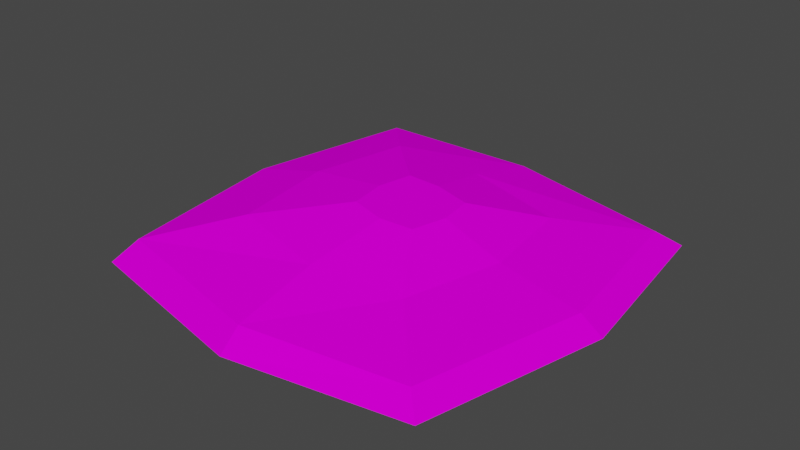 # Source: Bloco_quebravel_quebrado.blend  (saved by Blender 3.2.14; exported with 4.5.12 LTS)
import bpy
from mathutils import Matrix  # noqa: F401  (used for matrix-valued properties, if any)

bpy.ops.wm.read_factory_settings(use_empty=True)
scene = bpy.context.scene
scene.name = 'Scene'

# ---- collections
col_collection = bpy.data.collections.new('Collection'); scene.collection.children.link(col_collection)

# ---- images (referenced by path relative to the original .blend; pixels are not part of the script)
import os
ASSET_DIR = os.environ.get("B2B_ASSET_DIR", "")  # directory of the original .blend (textures are referenced by path, not embedded)
HERE = os.path.dirname(os.path.abspath(__file__))  # packed textures are extracted next to this script under _unpacked/

def load_image(name, relpath, width, height, colorspace="sRGB"):
    """Load a texture the original file referenced (path relative to the .blend, or extracted next to this script)."""
    p = next((c for c in (os.path.join(HERE, relpath), os.path.join(ASSET_DIR, relpath)) if relpath and os.path.exists(c)), "")
    if p:
        img = bpy.data.images.load(p, check_existing=True)
        img.name = name
    else:  # same state as the original file: an image datablock whose file is absent (Cycles renders it pink)
        img = bpy.data.images.new(name, width, height)
        img.source = "FILE"
        img.filepath = "//" + (relpath or name)
    img.colorspace_settings.name = colorspace
    return img
img_atlas_de_texturas_v3_png = load_image('Atlas de Texturas v3.png', 'Atlas de Texturas v3.png', 1024, 1024, 'sRGB')

# ---- materials (node trees are filled in below, after node groups)
mat_atlas = bpy.data.materials.new('Atlas')
mat_atlas.use_transparent_shadow = False

# ---- material node trees
mat_atlas.use_nodes = True; mat_atlas.node_tree.nodes.clear()
_N = mat_atlas.node_tree.nodes; _L = mat_atlas.node_tree.links
n0 = _N.new('ShaderNodeOutputMaterial'); n0.name = 'Material Output'; n0.location = (300, 300)
n1 = _N.new('ShaderNodeBsdfPrincipled'); n1.name = 'Principled BSDF'; n1.location = (10, 300)
n1.distribution = 'GGX'
n1.subsurface_method = 'RANDOM_WALK_SKIN'
n1.inputs[3].default_value = 1.45
n1.inputs[13].default_value = 0.0
n1.inputs[27].default_value = (0.0, 0.0, 0.0, 1.0)
n1.inputs[28].default_value = 1.0
n2 = _N.new('ShaderNodeTexImage'); n2.name = 'Image Texture'; n2.location = (-258, 295)
n2.image = img_atlas_de_texturas_v3_png
_L.new(n1.outputs[0], n0.inputs[0])
_L.new(n2.outputs[0], n1.inputs[0])
n0.is_active_output = True

# ---- world
world_world = bpy.data.worlds.new('World'); scene.world = world_world
world_world.use_nodes = True; world_world.node_tree.nodes.clear()
_N = world_world.node_tree.nodes; _L = world_world.node_tree.links
n0 = _N.new('ShaderNodeOutputWorld'); n0.name = 'World Output'; n0.location = (300, 300)
n1 = _N.new('ShaderNodeBackground'); n1.name = 'Background'; n1.location = (10, 300)
n1.inputs[0].default_value = (0.05088, 0.05088, 0.05088, 1.0)
_L.new(n1.outputs[0], n0.inputs[0])
n0.is_active_output = True
world_world.color = (0.05088, 0.05088, 0.05088)
world_world.use_sun_shadow = False
world_world.sun_shadow_jitter_overblur = 0.0

# ---- meshes
me_cube_021 = bpy.data.meshes.new('Cube.021')
me_cube_021.from_pydata([(-0.4044, 0.4868, 0.2133), (0.4891, 0.4163, 0.1473), (0.4399, -0.5069, 0.151), (-0.4243, -0.4775, 0.2147), (0.01895, 0.5172, 0.182), (0.03164, -0.5785, 0.1811), (-0.49, 0.01711, 0.2196), (0.549, -0.03648, 0.1429), (0.2482, 0.1286, 0.2506), (0.2696, -0.03271, 0.2491), (-0.0771, -0.1898, 0.2746), (-0.1005, -0.01362, 0.2764), (0.2307, -0.2002, 0.2519), (0.08529, -0.2257, 0.2627), (-0.07003, 0.1537, 0.2741), (0.08077, 0.1645, 0.263), (-0.7234, 0.844, 0.1104), (0.9209, 0.8073, 0.0001342), (1.038, -0.05527, -8.941e-08), (-0.8735, 0.0375, 0.1142), (-0.7613, -0.789, 0.1113), (-0.857, -0.8691, 0.001669), (-0.9813, 0.0368, 0.001741), (0.02796, -0.9594, 0.09105), (0.7454, -0.8354, 0.07281), (0.8322, -0.9185, 0.0002428), (0.02461, -1.057, 0.001024), (0.9315, -0.04846, 0.06792), (0.8268, 0.7278, 0.07061), (-0.8125, 0.9339, 0.001647), (0.03987, 0.9921, 0.00104), (0.02947, 0.8963, 0.09162)], [], [(31, 28, 17, 30), (23, 20, 21, 26), (24, 23, 26, 25), (16, 31, 30, 29), (19, 16, 29, 22), (27, 24, 25, 18), (5, 2, 12, 13), (28, 27, 18, 17), (20, 19, 22, 21), (8, 15, 14, 11, 10, 13, 12, 9), (7, 1, 8, 9), (3, 5, 13, 10), (1, 4, 15, 8), (4, 0, 14, 15), (6, 3, 10, 11), (2, 7, 9, 12), (0, 6, 11, 14), (4, 1, 28, 31), (5, 3, 20, 23), (2, 5, 23, 24), (0, 4, 31, 16), (6, 0, 16, 19), (7, 2, 24, 27), (1, 7, 27, 28), (3, 6, 19, 20)])
_uv = me_cube_021.uv_layers.new(name='UVMap')
_uv.uv.foreach_set('vector', [0.8247, 0.2781, 0.8521, 0.2723, 0.8609, 0.2802, 0.8251, 0.2877, 0.8246, 0.2141, 0.7974, 0.22, 0.7886, 0.212, 0.8245, 0.2044, 0.8493, 0.2184, 0.8246, 0.2141, 0.8245, 0.2044, 0.8573, 0.21, 0.7987, 0.2763, 0.8247, 0.2781, 0.8251, 0.2877, 0.7904, 0.2854, 0.7936, 0.2485, 0.7987, 0.2763, 0.7904, 0.2854, 0.7836, 0.2489, 0.8557, 0.2455, 0.8493, 0.2184, 0.8573, 0.21, 0.8657, 0.2451, 0.8248, 0.2239, 0.8414, 0.2268, 0.8329, 0.2392, 0.8269, 0.2382, 0.8521, 0.2723, 0.8557, 0.2455, 0.8657, 0.2451, 0.8609, 0.2802, 0.7974, 0.22, 0.7936, 0.2485, 0.7836, 0.2489, 0.7886, 0.212, 0.8336, 0.2526, 0.8268, 0.2541, 0.8206, 0.2536, 0.8194, 0.2468, 0.8203, 0.2397, 0.8269, 0.2382, 0.8329, 0.2392, 0.8344, 0.2461, 0.8458, 0.2459, 0.8434, 0.2643, 0.8336, 0.2526, 0.8344, 0.2461, 0.8062, 0.228, 0.8248, 0.2239, 0.8269, 0.2382, 0.8203, 0.2397, 0.8434, 0.2643, 0.8242, 0.2684, 0.8268, 0.2541, 0.8336, 0.2526, 0.8242, 0.2684, 0.807, 0.2672, 0.8206, 0.2536, 0.8268, 0.2541, 0.8035, 0.2481, 0.8062, 0.228, 0.8203, 0.2397, 0.8194, 0.2468, 0.8414, 0.2268, 0.8458, 0.2459, 0.8344, 0.2461, 0.8329, 0.2392, 0.807, 0.2672, 0.8035, 0.2481, 0.8194, 0.2468, 0.8206, 0.2536, 0.8242, 0.2684, 0.8434, 0.2643, 0.8521, 0.2723, 0.8247, 0.2781, 0.8248, 0.2239, 0.8062, 0.228, 0.7974, 0.22, 0.8246, 0.2141, 0.8414, 0.2268, 0.8248, 0.2239, 0.8246, 0.2141, 0.8493, 0.2184, 0.807, 0.2672, 0.8242, 0.2684, 0.8247, 0.2781, 0.7987, 0.2763, 0.8035, 0.2481, 0.807, 0.2672, 0.7987, 0.2763, 0.7936, 0.2485, 0.8458, 0.2459, 0.8414, 0.2268, 0.8493, 0.2184, 0.8557, 0.2455, 0.8434, 0.2643, 0.8458, 0.2459, 0.8557, 0.2455, 0.8521, 0.2723, 0.8062, 0.228, 0.8035, 0.2481, 0.7936, 0.2485, 0.7974, 0.22])
me_cube_021.materials.append(mat_atlas)
me_cube_021.use_remesh_fix_poles = True
me_cube_021.use_remesh_preserve_attributes = False
me_cube_021.update()

# ---- objects
ob_cube_019 = bpy.data.objects.new('Cube.019', me_cube_021)

# ---- transforms, parenting, visibility, modifiers, constraints
ob_cube_019.location = (0.0, 0.0, 0.0)
ob_cube_019.scale = (1.421, 1.421, 1.421)

# ---- collection membership
col_collection.objects.link(ob_cube_019)

# ---- scene / render settings (as saved in the file)
scene.frame_start = 0; scene.frame_end = 32; scene.frame_set(0)
scene.render.engine = 'BLENDER_EEVEE_NEXT'
scene.cycles.sampling_pattern = 'TABULATED_SOBOL'
scene.cycles.use_light_tree = False
scene.view_settings.view_transform = 'Filmic'
bpy.context.view_layer.update()

# ---- added for rendering (the .blend has no active camera and no usable light): camera, sun
cam_auto = bpy.data.cameras.new('AutoCamera')
cam_auto.lens = 50.0
cam_auto.sensor_width = 36.0
cam_auto.clip_end = 1000.0
ob_auto_camera = bpy.data.objects.new('AutoCamera', cam_auto)
scene.collection.objects.link(ob_auto_camera)
ob_auto_camera.location = (3.8408, -4.60638, 3.23652)
ob_auto_camera.rotation_euler = (1.09748, -7.21219e-08, 0.694738)
scene.camera = ob_auto_camera
light_auto_sun = bpy.data.lights.new('AutoSun', 'SUN')
light_auto_sun.energy = 3.0
light_auto_sun.angle = 0.0523599
ob_auto_sun = bpy.data.objects.new('AutoSun', light_auto_sun)
scene.collection.objects.link(ob_auto_sun)
ob_auto_sun.rotation_euler = (0.872665, 0.174533, 0.523599)
bpy.context.view_layer.update()
